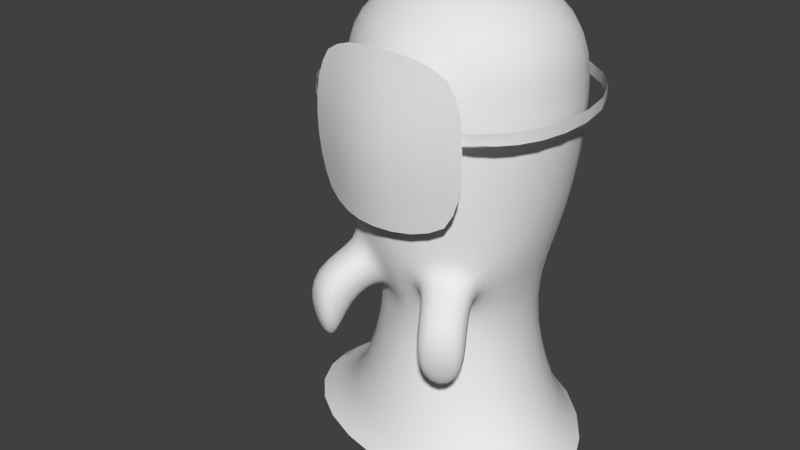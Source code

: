 # Source: enemy1.blend  (saved by Blender 2.79.0; exported with 4.5.12 LTS)
import bpy
from mathutils import Matrix  # noqa: F401  (used for matrix-valued properties, if any)

bpy.ops.wm.read_factory_settings(use_empty=True)
scene = bpy.context.scene
scene.name = 'Scene'

# ---- collections
col_collection_1 = bpy.data.collections.new('Collection 1'); scene.collection.children.link(col_collection_1)

# ---- materials (node trees are filled in below, after node groups)
mat_enemy = bpy.data.materials.new('enemy')
mat_enemy.alpha_threshold = 0.0
mat_enemy.use_transparent_shadow = False
mat_enemy.preview_render_type = 'FLAT'
mat_enemy.roughness = 0.5

# ---- node groups
ng_auto_smooth = bpy.data.node_groups.new('Auto Smooth', 'GeometryNodeTree')
_s = ng_auto_smooth.interface.new_socket(name='Geometry', in_out='OUTPUT', socket_type='NodeSocketGeometry')
_s = ng_auto_smooth.interface.new_socket(name='Geometry', in_out='INPUT', socket_type='NodeSocketGeometry')
_s = ng_auto_smooth.interface.new_socket(name='Angle', in_out='INPUT', socket_type='NodeSocketFloat')
_s.subtype = 'ANGLE'
_s.min_value = 0.0
_s.max_value = 3.142
ng_auto_smooth.is_modifier = True
_N = ng_auto_smooth.nodes; _L = ng_auto_smooth.links
n0 = _N.new('NodeGroupOutput'); n0.name = 'Group Output'; n0.location = (480, -100)
n1 = _N.new('NodeGroupInput'); n1.name = 'Group Input'; n1.location = (-420, -300)
n2 = _N.new('NodeGroupInput'); n2.name = 'Group Input.001'; n2.location = (-60, -100)
n3 = _N.new('GeometryNodeSetShadeSmooth'); n3.name = 'Set Shade Smooth'; n3.location = (120, -100)
n3.domain = 'EDGE'
n4 = _N.new('GeometryNodeSetShadeSmooth'); n4.name = 'Set Shade Smooth.001'; n4.location = (300, -100)
n5 = _N.new('GeometryNodeInputMeshEdgeAngle'); n5.name = 'Edge Angle'; n5.location = (-420, -220)
n6 = _N.new('GeometryNodeInputEdgeSmooth'); n6.name = 'Is Edge Smooth'; n6.location = (-60, -160)
n7 = _N.new('GeometryNodeInputShadeSmooth'); n7.name = 'Is Face Smooth'; n7.location = (-240, -340)
n8 = _N.new('FunctionNodeBooleanMath'); n8.name = 'Boolean Math'; n8.location = (-60, -220)
n9 = _N.new('FunctionNodeCompare'); n9.name = 'Compare'; n9.location = (-240, -180)
n9.operation = 'LESS_EQUAL'
_L.new(n5.outputs[0], n9.inputs[0])
_L.new(n4.outputs[0], n0.inputs[0])
_L.new(n1.outputs[1], n9.inputs[1])
_L.new(n9.outputs[0], n8.inputs[0])
_L.new(n7.outputs[0], n8.inputs[1])
_L.new(n2.outputs[0], n3.inputs[0])
_L.new(n6.outputs[0], n3.inputs[1])
_L.new(n3.outputs[0], n4.inputs[0])
_L.new(n8.outputs[0], n3.inputs[2])
n0.is_active_output = True

# ---- material node trees

# ---- world
world_world = bpy.data.worlds.new('World'); scene.world = world_world
world_world.color = (0.05088, 0.05088, 0.05088)
world_world.use_sun_shadow = False
world_world.sun_shadow_jitter_overblur = 0.0
world_world.cycles.sampling_method = 'NONE'
world_world.cycles.sample_map_resolution = 256

# ---- meshes
me_cylinder_002 = bpy.data.meshes.new('Cylinder.002')
me_cylinder_002.from_pydata([(0.04839, 1.376, 0.0), (0.0, 0.9944, 0.2116), (1.239, 0.3377, 0.0), (0.8612, 0.4972, 0.2116), (1.349, -0.8603, 0.0), (0.8612, -0.4972, 0.2116), (-0.1787, -1.108, 0.0), (-8.694e-08, -0.9944, 0.2116), (-1.364, -0.5135, 0.0), (-0.8612, -0.4972, 0.2116), (-1.361, 0.5686, 0.0), (-0.8612, 0.4972, 0.2116), (0.8929, 0.5155, 3.551), (9.079e-10, 1.031, 3.551), (0.8929, -0.5155, 3.551), (-8.922e-08, -1.031, 3.551), (-0.8929, -0.5155, 3.551), (-0.8929, 0.5155, 3.551), (0.314, 0.1813, 3.893), (-1.237e-08, 0.3626, 3.893), (0.314, -0.1813, 3.893), (-4.407e-08, -0.3626, 3.893), (-0.314, -0.1813, 3.893), (-0.314, 0.1813, 3.893), (-0.8929, 0.5155, 2.008), (9.079e-10, 1.031, 2.008), (-8.922e-08, -1.031, 2.008), (-0.8929, -0.5155, 2.008), (0.8929, 0.5155, 2.008), (0.8929, -0.5155, 2.008), (-0.9905, 0.5719, 3.028), (-9.972e-08, -0.9963, 3.028), (0.9905, 0.5719, 3.028), (2.715e-10, 1.144, 3.028), (-0.9905, -0.5719, 3.028), (0.9905, -0.5719, 3.028), (-3.301e-09, 0.6622, 1.253), (0.5735, -0.3311, 1.253), (-0.5735, 0.3311, 1.253), (-6.119e-08, -0.6622, 1.253), (0.5735, 0.3311, 1.253), (-0.5735, -0.3311, 1.253), (0.4617, -0.4952, 1.457), (0.198, -0.817, 1.804), (-0.6086, -0.58, 1.804), (0.6185, -0.8906, 3.441), (0.6185, -0.8744, 2.185), (0.6862, -0.9316, 2.862), (1.096, 0.6325, 3.028), (1.096, -0.6325, 3.028), (1.096, 0.6325, 2.933), (1.096, -0.6325, 2.933), (0.198, -0.6475, 1.457), (0.6086, -0.58, 1.804), (0.6048, -0.7431, 1.336), (0.3412, -0.8954, 1.336), (0.8359, -0.9738, 1.611), (0.4254, -1.211, 1.611), (0.6891, -0.8891, 0.8635), (0.4254, -1.041, 0.8635), (0.8359, -0.9738, 1.211), (0.4254, -1.211, 1.211), (0.5478, -0.9488, 3.028), (0.5478, -0.9488, 2.933), (-0.6185, -0.8906, 3.441), (0.0, -1.037, 3.529), (0.0, -1.151, 2.185), (-0.6185, -0.8744, 2.185), (0.0, -1.251, 2.862), (-0.6862, -0.9316, 2.862), (-1.096, 0.6325, 3.028), (0.0, 1.265, 3.028), (-1.096, -0.6325, 3.028), (-1.096, 0.6325, 2.933), (0.0, 1.265, 2.933), (-1.096, -0.6325, 2.933), (-0.198, -0.6475, 1.457), (-0.4617, -0.4952, 1.457), (-0.198, -0.817, 1.804), (-0.6048, -0.7431, 1.336), (-0.3412, -0.8954, 1.336), (-0.8359, -0.9738, 1.611), (-0.4254, -1.211, 1.611), (-0.6891, -0.8891, 0.8635), (-0.4254, -1.041, 0.8635), (-0.8359, -0.9738, 1.211), (-0.4254, -1.211, 1.211), (-0.5478, -0.9488, 3.028), (-0.5478, -0.9488, 2.933)], [], [(0, 1, 3, 2), (2, 3, 5, 4), (4, 5, 7, 6), (6, 7, 9, 8), (33, 30, 17, 13), (8, 9, 11, 10), (10, 11, 1, 0), (17, 16, 22, 23), (34, 31, 15, 16), (35, 32, 12, 14), (30, 34, 16, 17), (32, 33, 13, 12), (31, 35, 14, 15), (18, 19, 23, 22, 21, 20), (15, 14, 20, 21), (12, 13, 19, 18), (13, 17, 23, 19), (16, 15, 21, 22), (14, 12, 18, 20), (40, 36, 25, 28), (38, 41, 27, 24), (37, 40, 28, 29), (36, 38, 24, 25), (26, 29, 35, 31), (28, 25, 33, 32), (24, 27, 34, 30), (29, 28, 32, 35), (27, 26, 31, 34), (25, 24, 30, 33), (1, 11, 38, 36), (9, 7, 39, 41), (5, 3, 40, 37), (11, 9, 41, 38), (3, 1, 36, 40), (7, 5, 37, 39), (37, 42, 52, 39), (29, 53, 42, 37), (26, 43, 53, 29), (39, 52, 43, 26), (39, 76, 77, 41), (26, 78, 76, 39), (27, 44, 78, 26), (41, 77, 44, 27), (68, 47, 45, 65), (66, 46, 47, 68), (48, 49, 51, 50), (71, 48, 50, 74), (54, 56, 60, 58), (53, 43, 57, 56), (52, 42, 54, 55), (43, 52, 55, 57), (42, 53, 56, 54), (59, 58, 60, 61), (56, 57, 61, 60), (55, 54, 58, 59), (57, 55, 59, 61), (49, 62, 63, 51), (68, 65, 64, 69), (66, 68, 69, 67), (70, 73, 75, 72), (71, 74, 73, 70), (79, 83, 85, 81), (44, 81, 82, 78), (76, 80, 79, 77), (78, 82, 80, 76), (77, 79, 81, 44), (84, 86, 85, 83), (81, 85, 86, 82), (80, 84, 83, 79), (82, 86, 84, 80), (72, 75, 88, 87)])
me_cylinder_002.polygons.foreach_set('use_smooth', [True] * 71)
_uv = me_cylinder_002.uv_layers.new(name='UVMap')
_uv.uv.foreach_set('vector', [0.2846, 0.0217, 0.2952, 0.0599, 0.2119, 0.1256, 0.1658, 0.1299, 0.1658, 0.1299, 0.2119, 0.1256, 0.1539, 0.2368, 0.0833, 0.2146, 0.0833, 0.2146, 0.1539, 0.2368, 0.1392, 0.3648, 0.1128, 0.3822, 0.1128, 0.3822, 0.1392, 0.3648, 0.1354, 0.4868, 0.08814, 0.5213, 0.4977, 0.5915, 0.4545, 0.5116, 0.4838, 0.4948, 0.5396, 0.5611, 0.08814, 0.5213, 0.1354, 0.4868, 0.1811, 0.606, 0.1204, 0.6185, 0.1204, 0.6185, 0.1811, 0.606, 0.2682, 0.6874, 0.2616, 0.7319, 0.4838, 0.4948, 0.4624, 0.4422, 0.5204, 0.4283, 0.5397, 0.4583, 0.4349, 0.45, 0.4299, 0.3919, 0.4593, 0.3948, 0.4624, 0.4422, 0.4439, 0.3331, 0.4761, 0.2784, 0.5017, 0.3001, 0.4702, 0.3436, 0.4545, 0.5116, 0.4349, 0.45, 0.4624, 0.4422, 0.4838, 0.4948, 0.4761, 0.2784, 0.5424, 0.2154, 0.5679, 0.2602, 0.5017, 0.3001, 0.4299, 0.3919, 0.4439, 0.3331, 0.4702, 0.3436, 0.4593, 0.3948, 0.5495, 0.3701, 0.5675, 0.3973, 0.5529, 0.4264, 0.5204, 0.4283, 0.5058, 0.3985, 0.517, 0.3721, 0.4593, 0.3948, 0.4702, 0.3436, 0.517, 0.3721, 0.5058, 0.3985, 0.5017, 0.3001, 0.5679, 0.2602, 0.5652, 0.3304, 0.5342, 0.3443, 0.5396, 0.5611, 0.4838, 0.4948, 0.5397, 0.4583, 0.5708, 0.481, 0.4624, 0.4422, 0.4593, 0.3948, 0.5058, 0.3985, 0.5204, 0.4283, 0.4702, 0.3436, 0.5017, 0.3001, 0.5342, 0.3443, 0.517, 0.3721, 0.3251, 0.2052, 0.362, 0.1351, 0.4558, 0.1538, 0.4109, 0.2431, 0.3086, 0.5483, 0.2835, 0.4684, 0.3699, 0.4627, 0.3874, 0.5345, 0.2986, 0.291, 0.3251, 0.2052, 0.4109, 0.2431, 0.3817, 0.3128, 0.3371, 0.6134, 0.3086, 0.5483, 0.3874, 0.5345, 0.4068, 0.6125, 0.367, 0.3865, 0.3817, 0.3128, 0.4439, 0.3331, 0.4299, 0.3919, 0.4109, 0.2431, 0.4558, 0.1538, 0.5424, 0.2154, 0.4761, 0.2784, 0.3874, 0.5345, 0.3699, 0.4627, 0.4349, 0.45, 0.4545, 0.5116, 0.3817, 0.3128, 0.4109, 0.2431, 0.4761, 0.2784, 0.4439, 0.3331, 0.3699, 0.4627, 0.367, 0.3865, 0.4299, 0.3919, 0.4349, 0.45, 0.4068, 0.6125, 0.3874, 0.5345, 0.4545, 0.5116, 0.4977, 0.5915, 0.2682, 0.6874, 0.1811, 0.606, 0.3086, 0.5483, 0.3371, 0.6134, 0.1354, 0.4868, 0.1392, 0.3648, 0.2833, 0.3795, 0.2835, 0.4684, 0.1539, 0.2368, 0.2119, 0.1256, 0.3251, 0.2052, 0.2986, 0.291, 0.1811, 0.606, 0.1354, 0.4868, 0.2835, 0.4684, 0.3086, 0.5483, 0.2119, 0.1256, 0.2952, 0.0599, 0.362, 0.1351, 0.3251, 0.2052, 0.1392, 0.3648, 0.1539, 0.2368, 0.2986, 0.291, 0.2833, 0.3795, 0.2986, 0.291, 0.319, 0.3223, 0.3146, 0.3571, 0.2833, 0.3795, 0.3817, 0.3128, 0.3603, 0.3276, 0.319, 0.3223, 0.2986, 0.291, 0.367, 0.3865, 0.3518, 0.3662, 0.3603, 0.3276, 0.3817, 0.3128, 0.2833, 0.3795, 0.3146, 0.3571, 0.3518, 0.3662, 0.367, 0.3865, 0.2833, 0.3795, 0.3088, 0.4065, 0.3104, 0.4413, 0.2835, 0.4684, 0.367, 0.3865, 0.3498, 0.4044, 0.3088, 0.4065, 0.2833, 0.3795, 0.3699, 0.4627, 0.3495, 0.4442, 0.3498, 0.4044, 0.367, 0.3865, 0.2835, 0.4684, 0.3104, 0.4413, 0.3495, 0.4442, 0.3699, 0.4627, 0.02015, 0.837, 0.1717, 0.8367, 0.1627, 0.9582, 0.02015, 0.9821, 0.02015, 0.6944, 0.1637, 0.6944, 0.1717, 0.8367, 0.02015, 0.837, 0.01805, 0.4106, 0.01805, 0.1466, 0.03792, 0.1466, 0.03792, 0.4106, 0.01805, 0.6746, 0.01805, 0.4106, 0.03792, 0.4106, 0.03792, 0.6746, 0.4408, 0.8848, 0.3557, 0.8977, 0.3751, 0.8233, 0.4384, 0.7586, 0.3733, 0.9813, 0.2701, 0.9797, 0.2924, 0.8895, 0.3557, 0.8977, 0.5282, 0.9468, 0.4563, 0.959, 0.4408, 0.8848, 0.5158, 0.8733, 0.2701, 0.9797, 0.1884, 0.9444, 0.2168, 0.8787, 0.2924, 0.8895, 0.4563, 0.959, 0.3733, 0.9813, 0.3557, 0.8977, 0.4408, 0.8848, 0.2922, 0.743, 0.357, 0.743, 0.3751, 0.8233, 0.2741, 0.8233, 0.3557, 0.8977, 0.2924, 0.8895, 0.2741, 0.8233, 0.3751, 0.8233, 0.5158, 0.8733, 0.4408, 0.8848, 0.4384, 0.7586, 0.5067, 0.7551, 0.2924, 0.8895, 0.2168, 0.8787, 0.2084, 0.7647, 0.2741, 0.8233, 0.01805, 0.1466, 0.01805, 0.01462, 0.03792, 0.01462, 0.03792, 0.1466, 0.02015, 0.837, 0.02015, 0.9821, 0.1627, 0.9582, 0.1717, 0.8367, 0.02015, 0.6944, 0.02015, 0.837, 0.1717, 0.8367, 0.1637, 0.6944, 0.01805, 0.4106, 0.03792, 0.4106, 0.03792, 0.1466, 0.01805, 0.1466, 0.01805, 0.6746, 0.03792, 0.6746, 0.03792, 0.4106, 0.01805, 0.4106, 0.4408, 0.8848, 0.4384, 0.7586, 0.3751, 0.8233, 0.3557, 0.8977, 0.3733, 0.9813, 0.3557, 0.8977, 0.2924, 0.8895, 0.2701, 0.9797, 0.5282, 0.9468, 0.5158, 0.8733, 0.4408, 0.8848, 0.4563, 0.959, 0.2701, 0.9797, 0.2924, 0.8895, 0.2168, 0.8787, 0.1884, 0.9444, 0.4563, 0.959, 0.4408, 0.8848, 0.3557, 0.8977, 0.3733, 0.9813, 0.2922, 0.743, 0.2741, 0.8233, 0.3751, 0.8233, 0.357, 0.743, 0.3557, 0.8977, 0.3751, 0.8233, 0.2741, 0.8233, 0.2924, 0.8895, 0.5158, 0.8733, 0.5067, 0.7551, 0.4384, 0.7586, 0.4408, 0.8848, 0.2924, 0.8895, 0.2741, 0.8233, 0.2084, 0.7647, 0.2168, 0.8787, 0.01805, 0.1466, 0.03792, 0.1466, 0.03792, 0.01462, 0.01805, 0.01462])
me_cylinder_002.materials.append(mat_enemy)
me_cylinder_002.use_remesh_preserve_volume = False
me_cylinder_002.use_remesh_preserve_attributes = False
me_cylinder_002.use_mirror_x = True
me_cylinder_002.update()
arm_armature = bpy.data.armatures.new('Armature')  # bones are not reproduced

# ---- objects
ob_armature = bpy.data.objects.new('Armature', arm_armature)
ob_cylinder_001 = bpy.data.objects.new('Cylinder.001', me_cylinder_002)

# ---- transforms, parenting, visibility, modifiers, constraints
ob_armature.location = (0.0, 0.0, 0.0)
ob_armature.show_in_front = True
ob_armature.lineart.crease_threshold = 0.0
ob_cylinder_001.parent = ob_armature
ob_cylinder_001.location = (0.0, 0.0, 0.0)
ob_cylinder_001.lineart.crease_threshold = 0.0
ob_cylinder_001.use_mesh_mirror_x = True
_vg = ob_cylinder_001.vertex_groups.new(name='Bone')
_vg = ob_cylinder_001.vertex_groups.new(name='body1')
for _i, _w in zip([0, 1, 4, 5, 8, 9, 24, 25, 26, 27, 28, 29, 30, 32, 33, 36, 37, 38, 39, 40, 41, 42, 43, 44, 46, 52, 53, 54, 55, 56, 57, 58, 59, 60, 61, 66, 67, 71, 74, 76, 77, 78, 79, 80, 81, 82, 83, 84, 85, 86], [0.1025, 0.1053, 0.07486, 0.08684, 0.06905, 0.0833, 0.5992, 0.5, 0.6206, 0.6626, 0.5992, 0.6529, 0.0, 0.0, 1.025e-05, 1.0, 1.0, 1.0, 1.0, 1.0, 1.0, 0.5, 0.4874, 0.5, 0.003439, 0.5218, 0.5, 0.0, 7.391e-06, 1.623e-08, 0.0, 0.0, 0.0, 0.0, 0.0, 0.01113, 0.003439, 0.001527, 8.806e-16, 0.5218, 0.5, 0.4874, 0.0, 7.391e-06, 1.623e-08, 0.0, 0.0, 0.0, 0.0, 0.0]): _vg.add([_i], _w, 'REPLACE')
_vg = ob_cylinder_001.vertex_groups.new(name='body2')
for _i, _w in zip([12, 13, 14, 15, 16, 17, 18, 19, 20, 21, 22, 23, 24, 25, 26, 27, 28, 29, 30, 31, 32, 33, 34, 35, 36, 38, 40, 42, 43, 44, 45, 46, 47, 48, 49, 50, 51, 52, 53, 56, 57, 62, 63, 64, 65, 66, 67, 68, 69, 70, 71, 72, 73, 74, 75, 76, 77, 78, 81, 82, 87, 88], [1.0, 1.0, 0.9767, 0.9927, 0.9964, 1.0, 0.9931, 0.9949, 0.9892, 1.0, 1.0, 1.0, 0.4008, 0.5, 0.3326, 0.3374, 0.4008, 0.3316, 1.0, 1.0, 1.0, 1.0, 1.0, 1.0, 3.461e-07, 0.0, 0.0, 2.142e-06, 0.01262, 6.81e-06, 1.0, 0.9966, 1.0, 1.0, 1.0, 1.0, 1.0, 9.858e-10, 6.81e-06, 4.338e-08, 0.0, 1.0, 1.0, 1.0, 1.0, 0.9889, 0.9966, 1.0, 1.0, 1.0, 0.9985, 1.0, 1.0, 1.0, 1.0, 9.709e-10, 2.175e-06, 0.01262, 4.338e-08, 0.0, 1.0, 1.0]): _vg.add([_i], _w, 'REPLACE')
_vg = ob_cylinder_001.vertex_groups.new(name='L')
for _i, _w in zip([0, 1, 2, 3, 4, 5, 36, 37, 40], [0.5332, 0.6771, 0.9555, 0.9487, 0.3129, 0.2014, 2.65e-07, 0.0, 0.0]): _vg.add([_i], _w, 'REPLACE')
_vg = ob_cylinder_001.vertex_groups.new(name='F')
for _i, _w in zip([2, 4, 5, 6, 7, 9, 37, 39], [0.04399, 0.5834, 0.6781, 0.9906, 0.9737, 0.1363, 0.0, 2.393e-08]): _vg.add([_i], _w, 'REPLACE')
_vg = ob_cylinder_001.vertex_groups.new(name='R')
for _i, _w in zip([0, 1, 8, 9, 10, 11, 36, 38, 41], [0.3643, 0.2019, 0.8882, 0.7463, 0.99, 0.9541, 4.454e-08, 0.0, 0.0]): _vg.add([_i], _w, 'REPLACE')
_vg = ob_cylinder_001.vertex_groups.new(name='L_arm')
for _i, _w in zip([5, 14, 25, 26, 28, 29, 31, 32, 35, 37, 38, 39, 40, 42, 43, 44, 46, 48, 50, 52, 53, 54, 55, 56, 57, 58, 59, 60, 61, 66, 67, 76, 77, 78, 80, 82, 84, 86], [0.004723, 0.02329, 0.0, 0.02342, 1.992e-05, 7.551e-17, 1.476e-08, 4.582e-06, 0.0, 0.0, 0.0, 4.411e-08, 0.0, 0.5, 0.5, 0.0, 0.0, 1.779e-07, 0.0, 0.4782, 0.5, 1.0, 1.0, 1.0, 1.0, 1.0, 1.0, 1.0, 1.0, 0.0, 0.0, 6.408e-14, 0.0, 4.412e-07, 0.0, 0.0, 0.0, 0.0]): _vg.add([_i], _w, 'REPLACE')
_vg = ob_cylinder_001.vertex_groups.new(name='R_arm')
for _i, _w in zip([9, 15, 16, 24, 25, 26, 27, 29, 30, 31, 34, 38, 39, 40, 41, 42, 43, 44, 46, 52, 53, 55, 57, 59, 61, 66, 67, 70, 73, 76, 77, 78, 79, 80, 81, 82, 83, 84, 85, 86], [0.004907, 0.007329, 0.003621, 1.992e-05, 0.0, 0.02342, 7.551e-17, 0.01548, 4.582e-06, 4.484e-08, 0.0, 0.0, 4.411e-08, 0.0, 0.0, 0.0, 4.414e-07, 0.5, 0.0, 6.408e-14, 0.0, 0.0, 0.0, 0.0, 0.0, 0.0, 0.0, 1.779e-07, 0.0, 0.4782, 0.5, 0.5, 1.0, 1.0, 1.0, 1.0, 1.0, 1.0, 1.0, 1.0]): _vg.add([_i], _w, 'REPLACE')
_m = ob_cylinder_001.modifiers.new('Subsurf', 'SUBSURF')
_m.uv_smooth = 'PRESERVE_CORNERS'
_m.quality = 2
_m.show_only_control_edges = False
_m = ob_cylinder_001.modifiers.new('Armature', 'ARMATURE')
_m.object = ob_armature
_m = ob_cylinder_001.modifiers.new('Auto Smooth', 'NODES')
_m.node_group = ng_auto_smooth
_gi = [s.identifier for s in ng_auto_smooth.interface.items_tree if s.item_type == 'SOCKET' and s.in_out == 'INPUT']
_m[_gi[1]] = 1.047  # Angle

# ---- collection membership
col_collection_1.objects.link(ob_armature)
col_collection_1.objects.link(ob_cylinder_001)

# ---- scene / render settings (as saved in the file)
scene.frame_start = 1; scene.frame_end = 30; scene.frame_set(0)
scene.render.engine = 'BLENDER_EEVEE_NEXT'
scene.render.dither_intensity = 0.0
scene.cycles.use_denoising = False
scene.cycles.samples = 10
scene.cycles.sampling_pattern = 'TABULATED_SOBOL'
scene.cycles.light_sampling_threshold = 0.0
scene.cycles.use_adaptive_sampling = False
scene.cycles.use_light_tree = False
scene.cycles.blur_glossy = 0.0
scene.cycles.pixel_filter_type = 'GAUSSIAN'
scene.cycles.sample_clamp_indirect = 0.0
scene.view_settings.view_transform = 'Standard'
bpy.context.view_layer.update()

# ---- added for rendering (the .blend has no active camera and no usable light): camera, sun
cam_auto = bpy.data.cameras.new('AutoCamera')
cam_auto.lens = 50.0
cam_auto.sensor_width = 36.0
cam_auto.clip_end = 1000.0
ob_auto_camera = bpy.data.objects.new('AutoCamera', cam_auto)
scene.collection.objects.link(ob_auto_camera)
ob_auto_camera.location = (4.68983, -6.39397, 5.83304)
ob_auto_camera.rotation_euler = (1.09748, -7.21219e-08, 0.694738)
scene.camera = ob_auto_camera
light_auto_sun = bpy.data.lights.new('AutoSun', 'SUN')
light_auto_sun.energy = 3.0
light_auto_sun.angle = 0.0523599
ob_auto_sun = bpy.data.objects.new('AutoSun', light_auto_sun)
scene.collection.objects.link(ob_auto_sun)
ob_auto_sun.rotation_euler = (0.872665, 0.174533, 0.523599)
bpy.context.view_layer.update()

